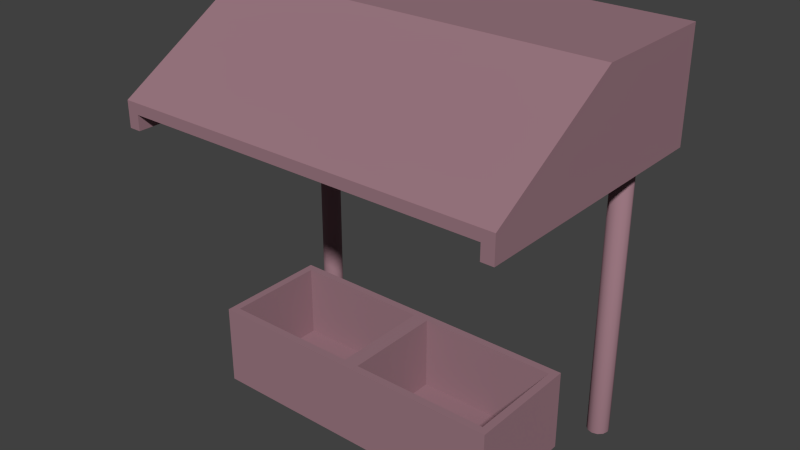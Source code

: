 # Source: Stall.blend  (saved by Blender 2.69.0; exported with 4.5.12 LTS)
import bpy
from mathutils import Matrix  # noqa: F401  (used for matrix-valued properties, if any)

bpy.ops.wm.read_factory_settings(use_empty=True)
scene = bpy.context.scene
scene.name = 'Scene'

# ---- collections
col_collection_1 = bpy.data.collections.new('Collection 1'); scene.collection.children.link(col_collection_1)

# ---- materials (node trees are filled in below, after node groups)
mat_redstuff = bpy.data.materials.new('RedStuff')
mat_redstuff.alpha_threshold = 0.0
mat_redstuff.use_transparent_shadow = False
mat_redstuff.diffuse_color = (0.3264, 0.1851, 0.2191, 1.0)
mat_redstuff.roughness = 0.5
mat_redstuff.line_color = (0.0, 0.0, 0.0, 1.0)

# ---- material node trees

# ---- world
world_world = bpy.data.worlds.new('World'); scene.world = world_world
world_world.color = (0.05088, 0.05088, 0.05088)
world_world.use_sun_shadow = False
world_world.sun_shadow_jitter_overblur = 0.0
world_world.cycles.sampling_method = 'MANUAL'
world_world.cycles.sample_map_resolution = 256

# ---- meshes
me_cube = bpy.data.meshes.new('Cube')
me_cube.from_pydata([(-1.0, -0.375, 0.0), (-1.0, 0.375, 0.0), (1.0, 0.375, 0.0), (1.0, -0.375, 0.0), (-1.0, -0.375, 0.5312), (-1.0, 0.375, 0.5312), (1.0, 0.375, 0.5312), (1.0, -0.375, 0.5312), (-7.243e-05, 0.375, 0.5312), (-7.243e-05, 0.375, 0.0), (-7.243e-05, -0.375, 0.5312), (-7.243e-05, -0.375, 0.0), (0.04993, 0.325, 0.5312), (0.95, 0.325, 0.5312), (0.95, -0.325, 0.5312), (0.04993, -0.325, 0.5312), (-0.95, -0.325, 0.5312), (-0.95, 0.325, 0.5312), (-0.05007, -0.325, 0.5312), (-0.05007, 0.325, 0.5312), (0.04993, 0.325, 0.04863), (0.95, 0.325, 0.04863), (0.95, -0.325, 0.04863), (0.04993, -0.325, 0.04863), (-0.95, -0.325, 0.04863), (-0.95, 0.325, 0.04863), (-0.05007, -0.325, 0.04863), (-0.05007, 0.325, 0.04863), (-1.1, 0.7686, 0.0), (-1.134, 0.7594, 0.0), (-1.159, 0.7343, 0.0), (-1.169, 0.7, 0.0), (-1.159, 0.6657, 0.0), (-1.134, 0.6406, 0.0), (-1.1, 0.6314, 0.0), (-1.066, 0.6406, 0.0), (-1.041, 0.6657, 0.0), (-1.031, 0.7, 0.0), (-1.041, 0.7343, 0.0), (-1.066, 0.7594, 0.0), (-1.1, 0.7686, 2.5), (-1.134, 0.7594, 2.5), (-1.159, 0.7343, 2.5), (-1.169, 0.7, 2.5), (-1.159, 0.6657, 2.5), (-1.134, 0.6406, 2.5), (-1.1, 0.6314, 2.5), (-1.066, 0.6406, 2.5), (-1.041, 0.6657, 2.5), (-1.031, 0.7, 2.5), (-1.041, 0.7343, 2.5), (-1.066, 0.7594, 2.5), (-1.1, 0.7, 2.5), (1.1, 0.7686, 0.0), (1.134, 0.7594, 0.0), (1.159, 0.7343, 0.0), (1.169, 0.7, 0.0), (1.159, 0.6657, 0.0), (1.134, 0.6406, 0.0), (1.1, 0.6314, 0.0), (1.066, 0.6406, 0.0), (1.041, 0.6657, 0.0), (1.031, 0.7, 0.0), (1.041, 0.7343, 0.0), (1.066, 0.7594, 0.0), (1.1, 0.7686, 2.5), (1.134, 0.7594, 2.5), (1.159, 0.7343, 2.5), (1.169, 0.7, 2.5), (1.159, 0.6657, 2.5), (1.134, 0.6406, 2.5), (1.1, 0.6314, 2.5), (1.066, 0.6406, 2.5), (1.041, 0.6657, 2.5), (1.031, 0.7, 2.5), (1.041, 0.7343, 2.5), (1.066, 0.7594, 2.5), (1.1, 0.7, 2.5), (1.274, 0.1424, 2.527), (-1.274, 0.1424, 2.527), (1.274, 1.0, 2.527), (-1.274, 1.0, 2.527), (1.274, 0.1424, 2.456), (-1.274, 0.1424, 2.456), (1.274, 1.0, 2.456), (-1.274, 1.0, 2.456), (1.274, -0.7551, 1.986), (-1.274, -0.7551, 1.986), (1.274, -0.7551, 1.915), (-1.274, -0.7551, 1.915), (1.195, 0.1424, 2.527), (-1.195, 0.1424, 2.527), (1.195, 1.0, 2.527), (-1.195, 1.0, 2.527), (1.195, 0.1424, 2.456), (-1.195, 0.1424, 2.456), (1.195, 1.0, 2.456), (-1.195, 1.0, 2.456), (1.195, -0.7551, 1.986), (-1.195, -0.7551, 1.986), (1.195, -0.7551, 1.915), (-1.195, -0.7551, 1.915), (1.274, 0.1424, 1.816), (-1.274, 0.1424, 1.816), (1.274, 1.0, 1.816), (-1.274, 1.0, 1.816), (1.274, -0.7551, 1.816), (-1.274, -0.7551, 1.816), (1.195, 0.1424, 1.816), (-1.195, 0.1424, 1.816), (1.195, 1.0, 1.816), (-1.195, 1.0, 1.816), (1.195, -0.7551, 1.816), (-1.195, -0.7551, 1.816)], [], [(4, 5, 1, 0), (8, 6, 2, 9), (6, 7, 3, 2), (10, 4, 0, 11), (11, 9, 2, 3), (19, 17, 25, 27), (5, 8, 9, 1), (7, 10, 11, 3), (0, 1, 9, 11), (18, 19, 27, 26), (12, 13, 6, 8), (13, 14, 7, 6), (14, 15, 10, 7), (15, 12, 8, 10), (16, 17, 5, 4), (18, 16, 4, 10), (17, 19, 8, 5), (19, 18, 10, 8), (26, 27, 25, 24), (22, 21, 20, 23), (16, 18, 26, 24), (17, 16, 24, 25), (12, 15, 23, 20), (15, 14, 22, 23), (14, 13, 21, 22), (13, 12, 20, 21), (39, 28, 40, 51), (38, 39, 51, 50), (37, 38, 50, 49), (36, 37, 49, 48), (35, 36, 48, 47), (34, 35, 47, 46), (33, 34, 46, 45), (32, 33, 45, 44), (31, 32, 44, 43), (30, 31, 43, 42), (29, 30, 42, 41), (28, 29, 41, 40), (51, 40, 52), (50, 51, 52), (49, 50, 52), (48, 49, 52), (47, 48, 52), (46, 47, 52), (45, 46, 52), (44, 45, 52), (43, 44, 52), (42, 43, 52), (41, 42, 52), (40, 41, 52), (64, 76, 65, 53), (63, 75, 76, 64), (62, 74, 75, 63), (61, 73, 74, 62), (60, 72, 73, 61), (59, 71, 72, 60), (58, 70, 71, 59), (57, 69, 70, 58), (56, 68, 69, 57), (55, 67, 68, 56), (54, 66, 67, 55), (53, 65, 66, 54), (76, 77, 65), (75, 77, 76), (74, 77, 75), (73, 77, 74), (72, 77, 73), (71, 77, 72), (70, 77, 71), (69, 77, 70), (68, 77, 69), (67, 77, 68), (66, 77, 67), (65, 77, 66), (90, 78, 80, 92), (95, 109, 111, 97), (78, 82, 84, 80), (81, 85, 83, 79), (93, 97, 85, 81), (83, 89, 87, 79), (98, 100, 88, 86), (78, 86, 88, 82), (96, 110, 108, 94), (90, 98, 86, 78), (79, 91, 93, 81), (91, 90, 92, 93), (94, 108, 112, 100), (95, 97, 96, 94), (80, 84, 96, 92), (92, 96, 97, 93), (87, 89, 101, 99), (99, 101, 100, 98), (101, 113, 109, 95), (94, 100, 101, 95), (79, 87, 99, 91), (91, 99, 98, 90), (108, 110, 104, 102), (109, 113, 107, 103), (103, 105, 111, 109), (102, 106, 112, 108), (100, 112, 106, 88), (84, 104, 110, 96), (88, 106, 102, 82), (83, 103, 107, 89), (89, 107, 113, 101), (82, 102, 104, 84), (85, 105, 103, 83), (97, 111, 105, 85)])
me_cube.polygons.foreach_set('use_smooth', [0, 0, 0, 0, 0, 0, 0, 0, 0, 0, 0, 0, 0, 0, 0, 0, 0, 0, 0, 0, 0, 0, 0, 0, 0, 0, 1, 1, 1, 1, 1, 1, 1, 1, 1, 1, 1, 1, 0, 0, 0, 0, 0, 0, 0, 0, 0, 0, 0, 0, 1, 1, 1, 1, 1, 1, 1, 1, 1, 1, 1, 1, 0, 0, 0, 0, 0, 0, 0, 0, 0, 0, 0, 0, 0, 0, 0, 0, 0, 0, 0, 0, 0, 0, 0, 0, 0, 0, 0, 0, 0, 0, 0, 0, 0, 0, 0, 0, 0, 0, 0, 0, 0, 0, 0, 0, 0, 0])
me_cube.materials.append(mat_redstuff)
me_cube.use_remesh_preserve_volume = False
me_cube.use_remesh_preserve_attributes = False
me_cube.use_mirror_vertex_groups = False
me_cube.update()

# ---- objects
ob_stall = bpy.data.objects.new('Stall', me_cube)

# ---- transforms, parenting, visibility, modifiers, constraints
ob_stall.location = (0.0, 0.0, 0.0)
ob_stall.lineart.crease_threshold = 0.0

# ---- collection membership
col_collection_1.objects.link(ob_stall)

# ---- scene / render settings (as saved in the file)
scene.frame_start = 1; scene.frame_end = 250; scene.frame_set(1)
scene.render.engine = 'BLENDER_EEVEE_NEXT'
scene.render.image_settings.compression = 90
scene.render.resolution_percentage = 50
scene.render.dither_intensity = 0.0
scene.cycles.use_denoising = False
scene.cycles.samples = 10
scene.cycles.sampling_pattern = 'TABULATED_SOBOL'
scene.cycles.light_sampling_threshold = 0.0
scene.cycles.use_adaptive_sampling = False
scene.cycles.use_light_tree = False
scene.cycles.blur_glossy = 0.0
scene.cycles.volume_bounces = 1
scene.cycles.pixel_filter_type = 'GAUSSIAN'
scene.cycles.sample_clamp_indirect = 0.0
scene.view_settings.view_transform = 'Standard'
bpy.context.view_layer.update()

# ---- added for rendering (the .blend has no active camera and no usable light): camera, sun
cam_auto = bpy.data.cameras.new('AutoCamera')
cam_auto.lens = 50.0
cam_auto.sensor_width = 36.0
cam_auto.clip_end = 1000.0
ob_auto_camera = bpy.data.objects.new('AutoCamera', cam_auto)
scene.collection.objects.link(ob_auto_camera)
ob_auto_camera.location = (3.69571, -4.31238, 4.22015)
ob_auto_camera.rotation_euler = (1.09748, -7.21219e-08, 0.694738)
scene.camera = ob_auto_camera
light_auto_sun = bpy.data.lights.new('AutoSun', 'SUN')
light_auto_sun.energy = 3.0
light_auto_sun.angle = 0.0523599
ob_auto_sun = bpy.data.objects.new('AutoSun', light_auto_sun)
scene.collection.objects.link(ob_auto_sun)
ob_auto_sun.rotation_euler = (0.872665, 0.174533, 0.523599)
bpy.context.view_layer.update()
